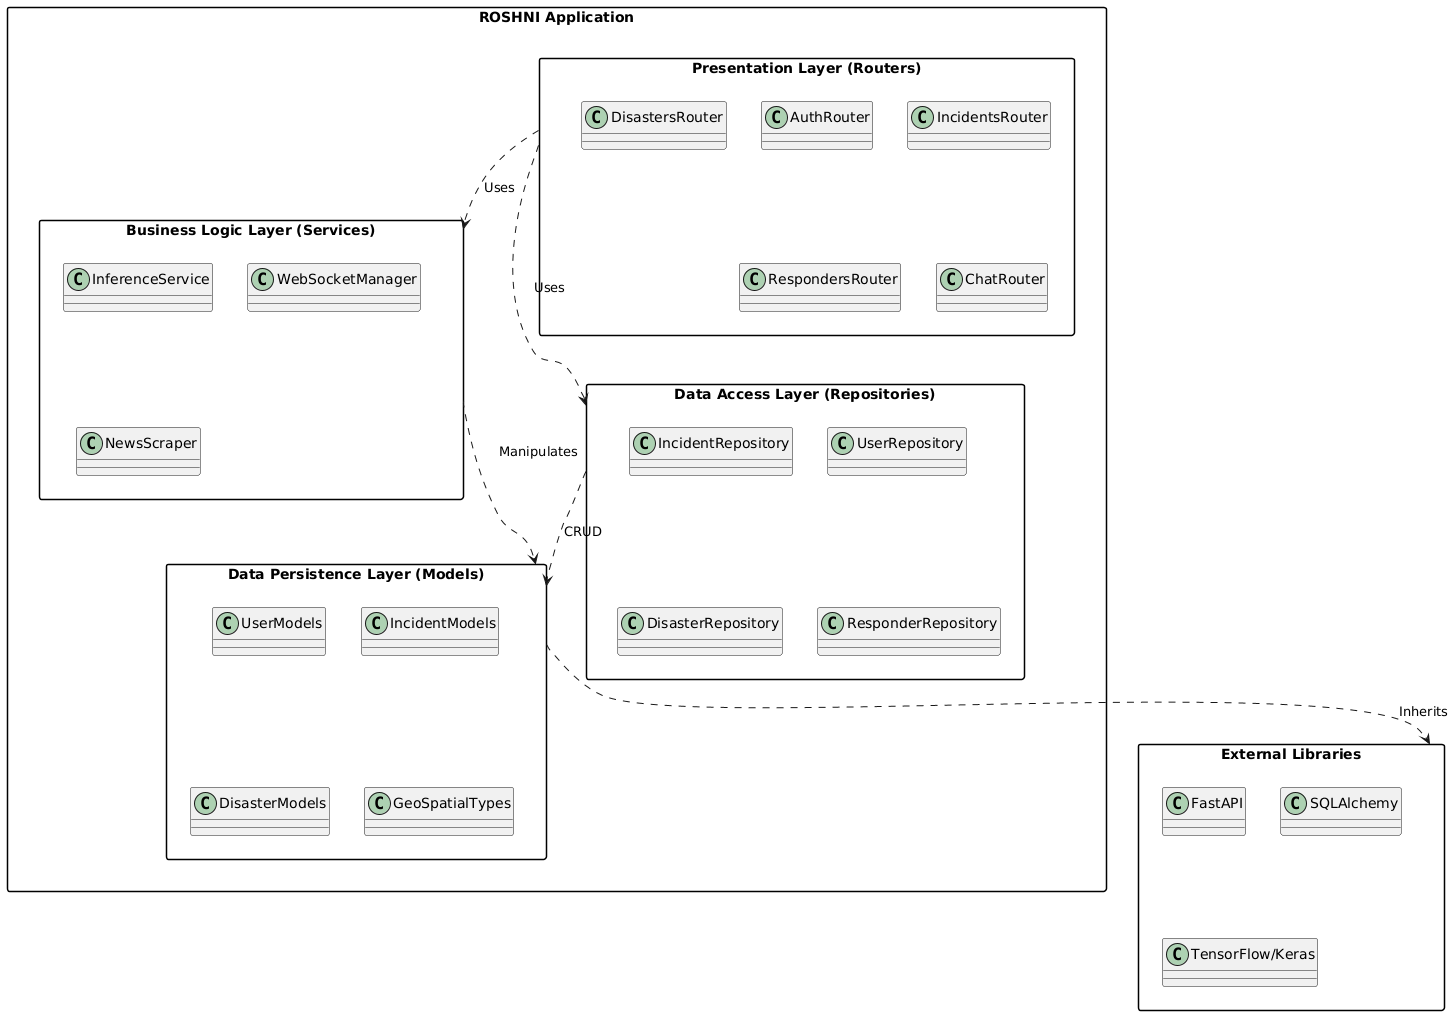

The diagram above was rendered by PlantUML. Its source (embedded in the PNG):
@startuml
skinparam packageStyle rectangle

package "ROSHNI Application" {

    package "Presentation Layer (Routers)" {
        class "AuthRouter"
        class "IncidentsRouter"
        class "DisastersRouter"
        class "RespondersRouter"
        class "ChatRouter"
    }

    package "Business Logic Layer (Services)" {
        class "InferenceService"
        class "WebSocketManager"
        class "NewsScraper"
    }

    package "Data Access Layer (Repositories)" {
        class "UserRepository"
        class "IncidentRepository"
        class "DisasterRepository"
        class "ResponderRepository"
    }

    package "Data Persistence Layer (Models)" {
        class "UserModels"
        class "IncidentModels"
        class "DisasterModels"
        class "GeoSpatialTypes"
    }
}

package "External Libraries" {
    class "FastAPI"
    class "SQLAlchemy"
    class "TensorFlow/Keras"
}

' Dependencies
"Presentation Layer (Routers)" ..> "Business Logic Layer (Services)" : Uses
"Presentation Layer (Routers)" ..> "Data Access Layer (Repositories)" : Uses
"Business Logic Layer (Services)" ..> "Data Persistence Layer (Models)" : Manipulates
"Data Access Layer (Repositories)" ..> "Data Persistence Layer (Models)" : CRUD
"Data Persistence Layer (Models)" ..> "External Libraries" : Inherits
@enduml